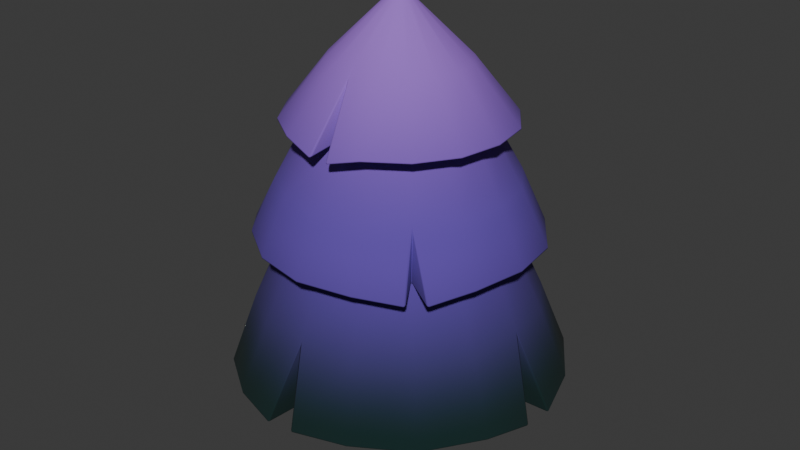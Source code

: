 # Source: Tree.blend  (saved by Blender 4.0.36; exported with 4.5.12 LTS)
import bpy
from mathutils import Matrix  # noqa: F401  (used for matrix-valued properties, if any)

bpy.ops.wm.read_factory_settings(use_empty=True)
scene = bpy.context.scene
scene.name = 'Scene'

# ---- collections
col_collection = bpy.data.collections.new('Collection'); scene.collection.children.link(col_collection)

# ---- images (referenced by path relative to the original .blend; pixels are not part of the script)
import os
ASSET_DIR = os.environ.get("B2B_ASSET_DIR", "")  # directory of the original .blend (textures are referenced by path, not embedded)
HERE = os.path.dirname(os.path.abspath(__file__))  # packed textures are extracted next to this script under _unpacked/

def load_image(name, relpath, width, height, colorspace="sRGB"):
    """Load a texture the original file referenced (path relative to the .blend, or extracted next to this script)."""
    p = next((c for c in (os.path.join(HERE, relpath), os.path.join(ASSET_DIR, relpath)) if relpath and os.path.exists(c)), "")
    if p:
        img = bpy.data.images.load(p, check_existing=True)
        img.name = name
    else:  # same state as the original file: an image datablock whose file is absent (Cycles renders it pink)
        img = bpy.data.images.new(name, width, height)
        img.source = "FILE"
        img.filepath = "//" + (relpath or name)
    img.colorspace_settings.name = colorspace
    return img
img_tree = load_image('Tree', 'Tree.png', 1024, 1024, 'sRGB')

# ---- materials (node trees are filled in below, after node groups)
mat_tree_color = bpy.data.materials.new('Tree_Color')

# ---- material node trees
mat_tree_color.use_nodes = True; mat_tree_color.node_tree.nodes.clear()
_N = mat_tree_color.node_tree.nodes; _L = mat_tree_color.node_tree.links
n0 = _N.new('ShaderNodeSeparateXYZ'); n0.name = 'Separate XYZ'; n0.location = (-242, 11)
n1 = _N.new('ShaderNodeMapping'); n1.name = 'Mapping'; n1.location = (-434, -3)
n1.inputs[1].default_value = (0.0, 0.0, -0.1)
n2 = _N.new('ShaderNodeTexCoord'); n2.name = 'Texture Coordinate'; n2.location = (-639, -7)
n3 = _N.new('ShaderNodeOutputMaterial'); n3.name = 'Material Output'; n3.location = (646, 83)
n4 = _N.new('ShaderNodeBsdfPrincipled'); n4.name = 'Principled BSDF'; n4.location = (332, 142)
n4.inputs[2].default_value = 1.0
n4.inputs[3].default_value = 1.45
n5 = _N.new('ShaderNodeValToRGB'); n5.name = 'Color Ramp'; n5.location = (-14, 14)
n5.color_ramp.interpolation = 'EASE'
while len(n5.color_ramp.elements) > 1: n5.color_ramp.elements.remove(n5.color_ramp.elements[-1])
n5.color_ramp.elements[0].position = 0.1; n5.color_ramp.elements[0].color = (0.001821, 0.02029, 0.01938, 1.0)
_e = n5.color_ramp.elements.new(0.4818); _e.color = (0.1222, 0.06301, 0.4019, 1.0)
_e = n5.color_ramp.elements.new(0.8818); _e.color = (0.3516, 0.15, 0.6653, 1.0)
n6 = _N.new('ShaderNodeTexImage'); n6.name = 'Image Texture'; n6.location = (709, -116)
n6.image = img_tree
_L.new(n4.outputs[0], n3.inputs[0])
_L.new(n0.outputs[2], n5.inputs[0])
_L.new(n1.outputs[0], n0.inputs[0])
_L.new(n2.outputs[0], n1.inputs[0])
_L.new(n5.outputs[0], n4.inputs[0])
n3.is_active_output = True

# ---- world
world_world = bpy.data.worlds.new('World'); scene.world = world_world
world_world.use_nodes = True; world_world.node_tree.nodes.clear()
_N = world_world.node_tree.nodes; _L = world_world.node_tree.links
n0 = _N.new('ShaderNodeOutputWorld'); n0.name = 'World Output'; n0.location = (300, 300)
n1 = _N.new('ShaderNodeBackground'); n1.name = 'Background'; n1.location = (10, 300)
n1.inputs[0].default_value = (0.05088, 0.05088, 0.05088, 1.0)
_L.new(n1.outputs[0], n0.inputs[0])
n0.is_active_output = True
world_world.color = (0.05088, 0.05088, 0.05088)
world_world.use_sun_shadow = False
world_world.sun_shadow_jitter_overblur = 0.0

# ---- meshes
me_cylinder_002 = bpy.data.meshes.new('Cylinder.002')
me_cylinder_002.from_pydata([(0.0, 1.0, -0.02089), (0.0, 1.0, 2.269), (0.3827, 0.9239, -0.02089), (0.3827, 0.9239, 2.269), (0.7071, 0.7071, -0.02089), (0.7071, 0.7071, 2.269), (0.9239, 0.3827, -0.02089), (0.9239, 0.3827, 2.269), (1.0, 0.0, -0.02089), (1.0, 0.0, 2.269), (0.9239, -0.3827, -0.02089), (0.9239, -0.3827, 2.269), (0.7071, -0.7071, -0.02089), (0.7071, -0.7071, 2.269), (0.3827, -0.9239, -0.02089), (0.3827, -0.9239, 2.269), (0.0, -1.0, -0.02089), (0.0, -1.0, 2.269), (-0.3827, -0.9239, -0.02089), (-0.3827, -0.9239, 2.269), (-0.7071, -0.7071, -0.02089), (-0.7071, -0.7071, 2.269), (-0.9239, -0.3827, -0.02089), (-0.9239, -0.3827, 2.269), (-1.0, 0.0, -0.02089), (-1.0, 0.0, 2.269), (-0.9239, 0.3827, -0.02089), (-0.9239, 0.3827, 2.269), (-0.7071, 0.7071, -0.02089), (-0.7071, 0.7071, 2.269), (-0.3827, 0.9239, -0.02089), (-0.3827, 0.9239, 2.269), (1.733, 4.408, 2.182), (6.426e-08, 4.624, 2.269), (3.269, 3.269, 2.269), (4.272, 1.769, 2.269), (4.66, -0.5376, 2.178), (4.272, -1.769, 2.269), (3.269, -3.269, 2.269), (1.739, -4.122, 2.208), (-0.4285, -4.65, 2.194), (-1.769, -4.272, 2.269), (-3.261, -3.233, 2.123), (-4.272, -1.769, 2.269), (-4.624, 3.912e-08, 2.269), (-4.219, 1.874, 2.157), (-3.01, 3.656, 2.065), (-1.769, 4.272, 2.269), (1.139, 2.75, 6.059), (5.309e-08, 2.977, 6.059), (2.105, 2.105, 6.059), (2.75, 1.139, 6.059), (2.977, 3.539e-08, 6.059), (2.75, -1.139, 6.059), (2.105, -2.105, 6.059), (1.139, -2.75, 6.059), (5.309e-08, -2.977, 6.059), (-1.139, -2.75, 6.059), (-2.105, -2.105, 6.059), (-2.75, -1.139, 6.059), (-2.977, 3.539e-08, 6.059), (-2.75, 1.139, 6.059), (-2.105, 2.105, 6.059), (-1.139, 2.75, 6.059), (1.478, 3.569, 6.059), (0.222, 3.914, 5.997), (2.731, 2.731, 6.059), (3.591, 1.564, 5.963), (3.863, 4.47e-08, 6.059), (3.569, -1.478, 6.059), (2.614, -2.941, 5.93), (1.478, -3.569, 6.059), (6.612e-08, -3.863, 6.059), (-1.478, -3.569, 6.059), (-2.731, -2.731, 6.059), (-3.648, -1.354, 5.989), (-3.863, 4.47e-08, 6.059), (-3.621, 1.388, 5.852), (-2.731, 2.731, 6.059), (-1.478, 3.569, 6.059), (0.8793, 2.123, 9.151), (7.823e-08, 2.298, 9.151), (1.625, 1.625, 9.151), (2.123, 0.8793, 9.151), (2.298, 1.49e-08, 9.151), (2.123, -0.8793, 9.151), (1.625, -1.625, 9.151), (0.8793, -2.123, 9.151), (7.823e-08, -2.298, 9.151), (-0.8793, -2.123, 9.151), (-1.625, -1.625, 9.151), (-2.123, -0.8793, 9.151), (-2.298, 1.49e-08, 9.151), (-2.123, 0.8793, 9.151), (-1.625, 1.625, 9.151), (-0.8793, 2.123, 9.151), (1.171, 2.827, 9.151), (8.848e-08, 3.06, 9.151), (2.164, 2.164, 9.151), (2.832, 1.233, 9.114), (3.06, 2.049e-08, 9.151), (2.827, -1.171, 9.151), (2.164, -2.164, 9.151), (1.171, -2.827, 9.151), (-0.1087, -3.14, 8.984), (-1.171, -2.827, 9.151), (-2.164, -2.164, 9.151), (-2.827, -1.171, 9.151), (-3.06, 2.049e-08, 9.151), (-2.797, 1.304, 9.125), (-2.164, 2.164, 9.151), (-1.171, 2.827, 9.151), (0.1167, 0.2817, 12.2), (1.183e-07, 0.3049, 12.2), (0.2156, 0.2156, 12.2), (0.2817, 0.1167, 12.2), (0.3049, 2.794e-08, 12.2), (0.2817, -0.1167, 12.2), (0.2156, -0.2156, 12.2), (0.1167, -0.2817, 12.2), (1.183e-07, -0.3049, 12.2), (-0.1167, -0.2817, 12.2), (-0.2156, -0.2156, 12.2), (-0.2817, -0.1167, 12.2), (-0.3049, 2.794e-08, 12.2), (-0.2817, 0.1167, 12.2), (-0.2156, 0.2156, 12.2), (-0.1167, 0.2817, 12.2), (-1.708, -0.7077, 10.68), (-1.849, 2.608e-08, 10.68), (1.849, 2.608e-08, 10.68), (1.708, -0.7077, 10.68), (-1.708, 0.7077, 10.68), (1.308, -1.308, 10.68), (-1.308, 1.308, 10.68), (0.7077, -1.708, 10.68), (-0.7077, 1.708, 10.68), (9.965e-08, -1.849, 10.68), (9.965e-08, 1.849, 10.68), (0.7077, 1.708, 10.68), (-0.7077, -1.708, 10.68), (1.308, 1.308, 10.68), (-1.308, -1.308, 10.68), (1.708, 0.7077, 10.68), (1.213, 2.927, 7.605), (2.241, 2.241, 7.605), (-1.213, -2.927, 7.605), (-2.241, -2.241, 7.605), (2.927, 1.213, 7.605), (-2.927, -1.213, 7.605), (3.169, 3.166e-08, 7.605), (-3.169, 3.166e-08, 7.605), (2.927, -1.213, 7.605), (-2.927, 1.213, 7.605), (2.241, -2.241, 7.605), (-2.241, 2.241, 7.605), (1.213, -2.927, 7.605), (-1.213, 2.927, 7.605), (7.171e-08, -3.169, 7.605), (7.171e-08, 3.169, 7.605), (-3.559, 1.474, 4.164), (-2.724, 2.724, 4.164), (2.724, -2.724, 4.164), (1.474, -3.559, 4.164), (-1.474, 3.559, 4.164), (5.867e-08, -3.852, 4.164), (5.867e-08, 3.852, 4.164), (1.474, 3.559, 4.164), (-1.474, -3.559, 4.164), (2.724, 2.724, 4.164), (-2.724, -2.724, 4.164), (3.559, 1.474, 4.164), (-3.559, -1.474, 4.164), (3.852, 3.725e-08, 4.164), (-3.852, 3.725e-08, 4.164), (3.559, -1.474, 4.164), (4.624, 0.4169, 2.013), (-3.45, 3.223, 2.032), (0.324, -4.628, 2.253), (2.992, -2.593, 5.913), (-0.3346, 3.889, 5.926), (-3.495, -1.829, 5.971), (0.3503, -3.115, 8.95), (-2.896, 0.9642, 9.112)], [], [(0, 1, 3, 2), (2, 3, 5, 4), (4, 5, 7, 6), (6, 7, 9, 8), (8, 9, 11, 10), (10, 11, 13, 12), (12, 13, 15, 14), (14, 15, 17, 16), (16, 17, 19, 18), (18, 19, 21, 20), (20, 21, 23, 22), (22, 23, 25, 24), (24, 25, 27, 26), (26, 27, 29, 28), (13, 11, 37, 38), (28, 29, 31, 30), (30, 31, 1, 0), (0, 2, 4, 6, 8, 10, 12, 14, 16, 18, 20, 22, 24, 26, 28, 30), (161, 160, 61, 62), (23, 21, 42, 43), (1, 31, 47, 33), (9, 7, 35, 176), (19, 17, 40, 41), (29, 27, 45, 177), (5, 3, 32, 34), (15, 13, 38, 39), (25, 23, 43, 44), (11, 9, 36, 37), (21, 19, 41, 42), (31, 29, 46, 47), (7, 5, 34, 35), (17, 15, 39, 178), (3, 1, 33, 32), (27, 25, 44, 45), (60, 59, 75, 76), (163, 162, 54, 55), (164, 161, 62, 63), (165, 163, 55, 56), (167, 166, 49, 48), (166, 164, 63, 49), (168, 165, 56, 57), (169, 167, 48, 50), (170, 168, 57, 58), (171, 169, 50, 51), (172, 170, 58, 59), (173, 171, 51, 52), (174, 172, 59, 60), (175, 173, 52, 53), (160, 174, 60, 61), (162, 175, 53, 54), (145, 144, 80, 82), (53, 52, 68, 69), (61, 60, 76, 77), (54, 53, 69, 179), (62, 61, 77, 78), (55, 54, 70, 71), (63, 62, 78, 79), (56, 55, 71, 72), (48, 49, 65, 64), (49, 63, 79, 180), (57, 56, 72, 73), (50, 48, 64, 66), (58, 57, 73, 74), (51, 50, 66, 67), (59, 58, 74, 181), (52, 51, 67, 68), (87, 86, 102, 103), (147, 146, 89, 90), (148, 145, 82, 83), (149, 147, 90, 91), (150, 148, 83, 84), (151, 149, 91, 92), (152, 150, 84, 85), (153, 151, 92, 93), (154, 152, 85, 86), (155, 153, 93, 94), (156, 154, 86, 87), (157, 155, 94, 95), (158, 156, 87, 88), (144, 159, 81, 80), (159, 157, 95, 81), (146, 158, 88, 89), (129, 128, 123, 124), (95, 94, 110, 111), (88, 87, 103, 182), (80, 81, 97, 96), (81, 95, 111, 97), (89, 88, 104, 105), (82, 80, 96, 98), (90, 89, 105, 106), (83, 82, 98, 99), (91, 90, 106, 107), (84, 83, 99, 100), (92, 91, 107, 108), (85, 84, 100, 101), (93, 92, 108, 183), (86, 85, 101, 102), (94, 93, 109, 110), (112, 113, 127, 126, 125, 124, 123, 122, 121, 120, 119, 118, 117, 116, 115, 114), (131, 130, 116, 117), (132, 129, 124, 125), (133, 131, 117, 118), (134, 132, 125, 126), (135, 133, 118, 119), (136, 134, 126, 127), (137, 135, 119, 120), (139, 138, 113, 112), (138, 136, 127, 113), (140, 137, 120, 121), (141, 139, 112, 114), (142, 140, 121, 122), (143, 141, 114, 115), (128, 142, 122, 123), (130, 143, 115, 116), (100, 99, 143, 130), (107, 106, 142, 128), (99, 98, 141, 143), (106, 105, 140, 142), (98, 96, 139, 141), (105, 104, 137, 140), (97, 111, 136, 138), (96, 97, 138, 139), (182, 103, 135, 137), (111, 110, 134, 136), (103, 102, 133, 135), (110, 109, 132, 134), (102, 101, 131, 133), (183, 108, 129, 132), (101, 100, 130, 131), (108, 107, 128, 129), (73, 72, 158, 146), (180, 79, 157, 159), (64, 65, 159, 144), (72, 71, 156, 158), (79, 78, 155, 157), (71, 70, 154, 156), (78, 77, 153, 155), (179, 69, 152, 154), (77, 76, 151, 153), (69, 68, 150, 152), (76, 75, 149, 151), (68, 67, 148, 150), (181, 74, 147, 149), (67, 66, 145, 148), (74, 73, 146, 147), (66, 64, 144, 145), (38, 37, 175, 162), (45, 44, 174, 160), (37, 36, 173, 175), (44, 43, 172, 174), (176, 35, 171, 173), (43, 42, 170, 172), (35, 34, 169, 171), (42, 41, 168, 170), (34, 32, 167, 169), (41, 40, 165, 168), (33, 47, 164, 166), (32, 33, 166, 167), (178, 39, 163, 165), (47, 46, 161, 164), (39, 38, 162, 163), (177, 45, 160, 161), (36, 9, 173), (176, 173, 9), (46, 29, 161), (177, 161, 29), (40, 17, 165), (178, 165, 17), (70, 54, 154), (179, 154, 54), (65, 49, 159), (180, 159, 49), (75, 59, 149), (181, 149, 59), (104, 88, 137), (182, 137, 88), (183, 132, 93), (109, 93, 132)])
me_cylinder_002.polygons.foreach_set('use_smooth', [True] * 178)
_uv = me_cylinder_002.uv_layers.new(name='UVMap')
_uv.uv.foreach_set('vector', [0.2484, 0.9134, 0.2484, 0.8423, 0.2602, 0.8407, 0.2602, 0.9118, 0.2602, 0.9088, 0.2602, 0.8377, 0.2693, 0.8407, 0.2693, 0.9118, 0.2693, 0.9118, 0.2693, 0.8407, 0.2812, 0.8423, 0.2812, 0.9134, 0.2812, 0.9134, 0.2812, 0.8423, 0.294, 0.8423, 0.294, 0.9134, 0.294, 0.9134, 0.294, 0.8423, 0.3059, 0.8407, 0.3059, 0.9118, 0.8332, 0.9294, 0.8332, 0.8583, 0.8423, 0.8613, 0.8423, 0.9324, 0.8423, 0.9324, 0.8423, 0.8613, 0.8542, 0.8629, 0.8542, 0.934, 0.8542, 0.934, 0.8542, 0.8629, 0.867, 0.8629, 0.867, 0.934, 0.867, 0.934, 0.867, 0.8629, 0.8788, 0.8613, 0.8788, 0.9324, 0.169, 0.9088, 0.169, 0.8377, 0.1781, 0.8407, 0.1781, 0.9118, 0.1781, 0.9118, 0.1781, 0.8407, 0.1899, 0.8423, 0.1899, 0.9134, 0.1899, 0.9134, 0.1899, 0.8423, 0.2028, 0.8423, 0.2028, 0.9134, 0.2028, 0.9134, 0.2028, 0.8423, 0.2146, 0.8407, 0.2146, 0.9118, 0.2146, 0.9088, 0.2146, 0.8377, 0.2237, 0.8407, 0.2237, 0.9118, 0.9248, 0.336, 0.9176, 0.3467, 0.8075, 0.3011, 0.8405, 0.2517, 0.2237, 0.9118, 0.2237, 0.8407, 0.2355, 0.8423, 0.2355, 0.9134, 0.2355, 0.9134, 0.2355, 0.8423, 0.2484, 0.8423, 0.2484, 0.9134, 0.8984, 0.5821, 0.9074, 0.5912, 0.9124, 0.6031, 0.9124, 0.6159, 0.9074, 0.6278, 0.8984, 0.6368, 0.8865, 0.6417, 0.8737, 0.6417, 0.8618, 0.6368, 0.8527, 0.6278, 0.8478, 0.6159, 0.8478, 0.6031, 0.8527, 0.5912, 0.8618, 0.5821, 0.8737, 0.5772, 0.8865, 0.5772, 0.9243, 0.06854, 0.9454, 0.03832, 1.0, 0.07953, 0.9838, 0.1029, 0.1893, 0.6972, 0.1868, 0.6846, 0.2969, 0.639, 0.3085, 0.6972, 0.7404, 0.519, 0.7476, 0.5297, 0.6633, 0.614, 0.6303, 0.5646, 0.7582, 0.476, 0.7476, 0.4832, 0.6633, 0.3989, 0.7126, 0.3659, 0.1797, 0.6739, 0.169, 0.6668, 0.2146, 0.5567, 0.2639, 0.5896, 0.169, 0.7276, 0.1797, 0.7204, 0.2639, 0.8047, 0.2146, 0.8377, 0.7404, 0.4938, 0.7379, 0.5064, 0.6187, 0.5064, 0.6303, 0.4482, 0.9354, 0.3289, 0.9248, 0.336, 0.8405, 0.2517, 0.8898, 0.2188, 0.1868, 0.7098, 0.1893, 0.6972, 0.3085, 0.6972, 0.2969, 0.7554, 0.9176, 0.3467, 0.9151, 0.3593, 0.7959, 0.3593, 0.8075, 0.3011, 0.1868, 0.6846, 0.1797, 0.6739, 0.2639, 0.5896, 0.2969, 0.639, 0.7476, 0.5297, 0.7582, 0.5368, 0.7126, 0.647, 0.6633, 0.614, 0.7476, 0.4832, 0.7404, 0.4938, 0.6303, 0.4482, 0.6633, 0.3989, 0.948, 0.3264, 0.9354, 0.3289, 0.8898, 0.2188, 0.948, 0.2072, 0.7379, 0.5064, 0.7404, 0.519, 0.6303, 0.5646, 0.6187, 0.5064, 0.1797, 0.7204, 0.1868, 0.7098, 0.2969, 0.7554, 0.2639, 0.8047, 0.8602, 0.6982, 0.8332, 0.6712, 0.8494, 0.647, 0.8845, 0.682, 0.7263, 0.7692, 0.7568, 0.8038, 0.7012, 0.8439, 0.6776, 0.8172, 0.9054, 0.1105, 0.9243, 0.06854, 0.9838, 0.1029, 0.9691, 0.1353, 0.6888, 0.737, 0.7263, 0.7692, 0.6776, 0.8172, 0.6486, 0.7923, 0.8842, 0.2035, 0.8913, 0.1579, 0.9582, 0.172, 0.9528, 0.2072, 0.8913, 0.1579, 0.9054, 0.1105, 0.9691, 0.1353, 0.9582, 0.172, 0.6502, 0.7119, 0.6888, 0.737, 0.6486, 0.7923, 0.6187, 0.7729, 0.7591, 0.214, 0.7959, 0.2126, 0.7959, 0.281, 0.7675, 0.2821, 0.5361, 0.7582, 0.5453, 0.7226, 0.6108, 0.7423, 0.6037, 0.7698, 0.7142, 0.2241, 0.7591, 0.214, 0.7675, 0.2821, 0.7327, 0.29, 0.5328, 0.8042, 0.5361, 0.7582, 0.6037, 0.7698, 0.6012, 0.8053, 0.6678, 0.2414, 0.7142, 0.2241, 0.7327, 0.29, 0.6969, 0.3033, 0.5361, 0.8535, 0.5328, 0.8042, 0.6012, 0.8053, 0.6037, 0.8435, 0.6272, 0.2633, 0.6678, 0.2414, 0.6969, 0.3033, 0.6656, 0.3202, 0.5453, 0.8987, 0.5361, 0.8535, 0.6037, 0.8435, 0.6108, 0.8784, 0.7568, 0.8038, 0.7758, 0.8353, 0.7158, 0.8683, 0.7012, 0.8439, 0.3968, 0.4121, 0.4044, 0.3827, 0.4591, 0.403, 0.4536, 0.4243, 0.79, 0.5526, 0.8112, 0.5208, 0.8382, 0.5319, 0.8106, 0.5732, 0.8749, 0.7335, 0.8602, 0.6982, 0.8845, 0.682, 0.9034, 0.7278, 0.7582, 0.5738, 0.79, 0.5526, 0.8106, 0.5732, 0.7694, 0.6007, 0.8749, 0.7717, 0.8749, 0.7335, 0.9034, 0.7278, 0.9034, 0.7774, 0.891, 0.526, 0.9181, 0.553, 0.9019, 0.5772, 0.8668, 0.5422, 0.8602, 0.807, 0.8749, 0.7717, 0.9034, 0.7774, 0.8845, 0.8232, 0.8764, 0.4907, 0.891, 0.526, 0.8668, 0.5422, 0.8478, 0.4964, 0.79, 0.4141, 0.7582, 0.3928, 0.7694, 0.3659, 0.8106, 0.3935, 0.8332, 0.834, 0.8602, 0.807, 0.8845, 0.8232, 0.8494, 0.8583, 0.8764, 0.4525, 0.8764, 0.4907, 0.8478, 0.4964, 0.8478, 0.4468, 0.8112, 0.4458, 0.79, 0.4141, 0.8106, 0.3935, 0.8382, 0.4347, 0.891, 0.4172, 0.8764, 0.4525, 0.8478, 0.4468, 0.8668, 0.401, 0.8187, 0.4833, 0.8112, 0.4458, 0.8382, 0.4347, 0.8478, 0.4833, 0.9181, 0.3902, 0.891, 0.4172, 0.8668, 0.401, 0.9019, 0.3659, 0.8112, 0.5208, 0.8187, 0.4833, 0.8478, 0.4833, 0.8382, 0.5319, 0.1135, 0.739, 0.08399, 0.739, 0.0791, 0.7144, 0.1184, 0.7144, 0.3083, 0.47, 0.3386, 0.4691, 0.3344, 0.5273, 0.3124, 0.528, 0.3942, 0.4499, 0.3968, 0.4121, 0.4536, 0.4243, 0.4517, 0.4517, 0.2712, 0.478, 0.3083, 0.47, 0.3124, 0.528, 0.2856, 0.5338, 0.3968, 0.4905, 0.3942, 0.4499, 0.4517, 0.4517, 0.4536, 0.4811, 0.233, 0.4919, 0.2712, 0.478, 0.2856, 0.5338, 0.2579, 0.5438, 0.4044, 0.5276, 0.3968, 0.4905, 0.4536, 0.4811, 0.4591, 0.5081, 0.1995, 0.5096, 0.233, 0.4919, 0.2579, 0.5438, 0.2335, 0.5567, 0.05621, 0.06223, 0.03037, 0.04645, 0.06569, 8.136e-09, 0.08443, 0.01145, 0.5249, 0.5664, 0.5209, 0.5364, 0.5792, 0.5345, 0.5821, 0.5563, 0.09163, 0.07578, 0.05621, 0.06223, 0.08443, 0.01145, 0.1101, 0.02127, 0.5366, 0.6024, 0.5249, 0.5664, 0.5821, 0.5563, 0.5906, 0.5825, 0.1312, 0.08504, 0.09163, 0.07578, 0.1101, 0.02127, 0.1388, 0.02799, 0.5754, 0.6706, 0.5544, 0.639, 0.6035, 0.609, 0.6187, 0.6319, 0.5544, 0.639, 0.5366, 0.6024, 0.5906, 0.5825, 0.6035, 0.609, 0.169, 0.08859, 0.1312, 0.08504, 0.1388, 0.02799, 0.1662, 0.03056, 0.3962, 0.04486, 0.3781, 0.06025, 0.3443, 0.005256, 0.3473, 0.00272, 0.08399, 0.8873, 0.1135, 0.8873, 0.1184, 0.9119, 0.0791, 0.9119, 0.1407, 0.7503, 0.1135, 0.739, 0.1184, 0.7144, 0.1547, 0.7294, 0.03589, 0.8551, 0.05675, 0.876, 0.04281, 0.8969, 0.01503, 0.8691, 0.05675, 0.876, 0.08399, 0.8873, 0.0791, 0.9119, 0.04281, 0.8969, 0.9243, 0.6887, 0.9034, 0.6678, 0.9174, 0.647, 0.9452, 0.6747, 0.0246, 0.8279, 0.03589, 0.8551, 0.01503, 0.8691, 3.223e-08, 0.8328, 0.9356, 0.7159, 0.9243, 0.6887, 0.9452, 0.6747, 0.9602, 0.711, 0.0246, 0.7984, 0.0246, 0.8279, 3.223e-08, 0.8328, 0.0, 0.7935, 0.9356, 0.7454, 0.9356, 0.7159, 0.9602, 0.711, 0.9602, 0.7503, 0.03589, 0.7712, 0.0246, 0.7984, 0.0, 0.7935, 0.01503, 0.7572, 0.9243, 0.7727, 0.9356, 0.7454, 0.9602, 0.7503, 0.9452, 0.7866, 0.05675, 0.7503, 0.03589, 0.7712, 0.01503, 0.7572, 0.04281, 0.7294, 0.9034, 0.7935, 0.9243, 0.7727, 0.9452, 0.7866, 0.9174, 0.8144, 0.08399, 0.739, 0.05675, 0.7503, 0.04281, 0.7294, 0.0791, 0.7144, 0.1135, 0.8873, 0.1407, 0.876, 0.1547, 0.8969, 0.1184, 0.9119, 0.4616, 0.5645, 0.4616, 0.5685, 0.4601, 0.5721, 0.4574, 0.5748, 0.4538, 0.5763, 0.4499, 0.5763, 0.4462, 0.5748, 0.4435, 0.5721, 0.442, 0.5685, 0.442, 0.5645, 0.4435, 0.5609, 0.4462, 0.5582, 0.4499, 0.5567, 0.4538, 0.5567, 0.4574, 0.5582, 0.4601, 0.5609, 0.4358, 0.9102, 0.4142, 0.9052, 0.4276, 0.842, 0.4312, 0.8429, 0.411, 0.02837, 0.3962, 0.04486, 0.3473, 0.00272, 0.3498, 0.0, 0.3766, 0.7408, 0.3651, 0.7274, 0.4305, 0.7007, 0.4324, 0.7029, 0.5288, 0.2762, 0.5344, 0.2594, 0.591, 0.3016, 0.5901, 0.3044, 0.3938, 0.7547, 0.3766, 0.7408, 0.4324, 0.7029, 0.4353, 0.7052, 0.5258, 0.2981, 0.5288, 0.2762, 0.5901, 0.3044, 0.5896, 0.308, 0.4141, 0.767, 0.3938, 0.7547, 0.4353, 0.7052, 0.4386, 0.7073, 0.5288, 0.3438, 0.5258, 0.3219, 0.5896, 0.3119, 0.5901, 0.3156, 0.5258, 0.3219, 0.5258, 0.2981, 0.5896, 0.308, 0.5896, 0.3119, 0.4345, 0.7757, 0.4141, 0.767, 0.4386, 0.7073, 0.442, 0.7087, 0.3726, 0.8862, 0.3589, 0.875, 0.4185, 0.8371, 0.4207, 0.8389, 0.3595, 0.07218, 0.3431, 0.07884, 0.3386, 0.008322, 0.3413, 0.007223, 0.392, 0.8968, 0.3726, 0.8862, 0.4207, 0.8389, 0.4239, 0.8407, 0.3781, 0.06025, 0.3595, 0.07218, 0.3413, 0.007223, 0.3443, 0.005256, 0.4142, 0.9052, 0.392, 0.8968, 0.4239, 0.8407, 0.4276, 0.842, 0.4001, 0.9643, 0.3634, 0.9503, 0.392, 0.8968, 0.4142, 0.9052, 0.4113, 0.1112, 0.3804, 0.1309, 0.3595, 0.07218, 0.3781, 0.06025, 0.3634, 0.9503, 0.3312, 0.9328, 0.3726, 0.8862, 0.392, 0.8968, 0.3804, 0.1309, 0.3533, 0.1419, 0.3431, 0.07884, 0.3595, 0.07218, 0.3312, 0.9328, 0.3085, 0.9143, 0.3589, 0.875, 0.3726, 0.8862, 0.4233, 0.8371, 0.3897, 0.8226, 0.4141, 0.767, 0.4345, 0.7757, 0.4656, 0.3296, 0.4656, 0.2903, 0.5258, 0.2981, 0.5258, 0.3219, 0.4706, 0.3659, 0.4656, 0.3296, 0.5258, 0.3219, 0.5288, 0.3438, 0.3897, 0.8226, 0.356, 0.8023, 0.3938, 0.7547, 0.4141, 0.767, 0.4656, 0.2903, 0.4706, 0.2541, 0.5288, 0.2762, 0.5258, 0.2981, 0.356, 0.8023, 0.3275, 0.7793, 0.3766, 0.7408, 0.3938, 0.7547, 0.4706, 0.2541, 0.4797, 0.2263, 0.5344, 0.2594, 0.5288, 0.2762, 0.3275, 0.7793, 0.3085, 0.7571, 0.3651, 0.7274, 0.3766, 0.7408, 0.4656, 0.05839, 0.4412, 0.08569, 0.3962, 0.04486, 0.411, 0.02837, 0.4358, 0.9725, 0.4001, 0.9643, 0.4142, 0.9052, 0.4358, 0.9102, 0.4412, 0.08569, 0.4113, 0.1112, 0.3781, 0.06025, 0.3962, 0.04486, 0.169, 0.1443, 0.123, 0.14, 0.1312, 0.08504, 0.169, 0.08859, 0.5065, 0.6672, 0.4848, 0.6226, 0.5366, 0.6024, 0.5544, 0.639, 0.5321, 0.7057, 0.5065, 0.6672, 0.5544, 0.639, 0.5754, 0.6706, 0.123, 0.14, 0.07468, 0.1287, 0.09163, 0.07578, 0.1312, 0.08504, 0.4848, 0.6226, 0.4705, 0.5786, 0.5249, 0.5664, 0.5366, 0.6024, 0.07468, 0.1287, 0.0315, 0.1122, 0.05621, 0.06223, 0.09163, 0.07578, 0.4705, 0.5786, 0.4656, 0.542, 0.5209, 0.5364, 0.5249, 0.5664, 0.0315, 0.1122, 5.495e-09, 0.09296, 0.03037, 0.04645, 0.05621, 0.06223, 0.169, 0.4629, 0.2099, 0.4414, 0.233, 0.4919, 0.1995, 0.5096, 0.3511, 0.5438, 0.3418, 0.4985, 0.3968, 0.4905, 0.4044, 0.5276, 0.2099, 0.4414, 0.2565, 0.4244, 0.2712, 0.478, 0.233, 0.4919, 0.3418, 0.4985, 0.3386, 0.4491, 0.3942, 0.4499, 0.3968, 0.4905, 0.2565, 0.4244, 0.3017, 0.4147, 0.3083, 0.47, 0.2712, 0.478, 0.3386, 0.4491, 0.3418, 0.4029, 0.3968, 0.4121, 0.3942, 0.4499, 0.3017, 0.4147, 0.3386, 0.4135, 0.3386, 0.4691, 0.3083, 0.47, 0.3418, 0.4029, 0.3511, 0.3672, 0.4044, 0.3827, 0.3968, 0.4121, 0.8105, 0.7631, 0.8332, 0.801, 0.7758, 0.8353, 0.7568, 0.8038, 0.4805, 0.9171, 0.4695, 0.8629, 0.5361, 0.8535, 0.5453, 0.8987, 0.591, 0.2065, 0.6398, 0.1804, 0.6678, 0.2414, 0.6272, 0.2633, 0.4695, 0.8629, 0.4656, 0.8037, 0.5328, 0.8042, 0.5361, 0.8535, 0.6398, 0.1804, 0.6954, 0.1596, 0.7142, 0.2241, 0.6678, 0.2414, 0.4656, 0.8037, 0.4695, 0.7485, 0.5361, 0.7582, 0.5328, 0.8042, 0.6954, 0.1596, 0.7493, 0.1474, 0.7591, 0.214, 0.7142, 0.2241, 0.4695, 0.7485, 0.4805, 0.7057, 0.5453, 0.7226, 0.5361, 0.7582, 0.7493, 0.1474, 0.7935, 0.1457, 0.7959, 0.2126, 0.7591, 0.214, 0.6824, 0.6528, 0.7288, 0.6829, 0.6888, 0.737, 0.6502, 0.7119, 0.8256, 0.1436, 0.8425, 0.0867, 0.9054, 0.1105, 0.8913, 0.1579, 0.8171, 0.1983, 0.8256, 0.1436, 0.8913, 0.1579, 0.8842, 0.2035, 0.7288, 0.6829, 0.7738, 0.7217, 0.7263, 0.7692, 0.6888, 0.737, 0.8425, 0.0867, 0.8653, 0.03628, 0.9243, 0.06854, 0.9054, 0.1105, 0.7738, 0.7217, 0.8105, 0.7631, 0.7568, 0.8038, 0.7263, 0.7692, 0.8653, 0.03628, 0.8905, -5.274e-08, 0.9454, 0.03832, 0.9243, 0.06854, 0.6398, 0.1804, 0.6629, 0.1836, 0.6678, 0.2414, 0.6398, 0.1804, 0.6678, 0.2414, 0.6629, 0.1836, 0.8653, 0.03628, 0.878, 0.0791, 0.9243, 0.06854, 0.8653, 0.03628, 0.9243, 0.06854, 0.878, 0.0791, 0.7288, 0.6829, 0.7317, 0.7202, 0.6888, 0.737, 0.7288, 0.6829, 0.6888, 0.737, 0.7317, 0.7202, 0.0315, 0.1122, 0.05704, 0.08745, 0.05621, 0.06223, 0.0315, 0.1122, 0.05621, 0.06223, 0.05704, 0.08745, 0.5065, 0.6672, 0.523, 0.6286, 0.5544, 0.639, 0.5065, 0.6672, 0.5544, 0.639, 0.523, 0.6286, 0.2565, 0.4244, 0.2819, 0.4336, 0.2712, 0.478, 0.2565, 0.4244, 0.2712, 0.478, 0.2819, 0.4336, 0.3897, 0.8226, 0.3935, 0.7822, 0.4141, 0.767, 0.3897, 0.8226, 0.4141, 0.767, 0.3935, 0.7822, 0.4656, 0.05839, 0.411, 0.02837, 0.4304, 0.05569, 0.4797, 0.2263, 0.5049, 0.2031, 0.5344, 0.2594])
me_cylinder_002.materials.append(mat_tree_color)
me_cylinder_002.update()

# ---- objects
ob_cylinder = bpy.data.objects.new('Cylinder', me_cylinder_002)

# ---- transforms, parenting, visibility, modifiers, constraints
ob_cylinder.location = (0.0, 0.0, 0.0)
ob_cylinder.scale = (0.1308, 0.1308, 0.1308)
_m = ob_cylinder.modifiers.new('Bevel', 'BEVEL')
_m.width = 0.05
_m.width_pct = 0.05
_m.segments = 2

# ---- collection membership
col_collection.objects.link(ob_cylinder)

# ---- scene / render settings (as saved in the file)
scene.frame_start = 1; scene.frame_end = 250; scene.frame_set(1)
scene.render.engine = 'CYCLES'
scene.cycles.samples = 300
scene.cycles.sampling_pattern = 'TABULATED_SOBOL'
scene.cycles.bake_type = 'DIFFUSE'
bpy.context.view_layer.update()

# ---- added for rendering (the .blend has no active camera and no usable light): camera, sun
cam_auto = bpy.data.cameras.new('AutoCamera')
cam_auto.lens = 50.0
cam_auto.sensor_width = 36.0
cam_auto.clip_end = 1000.0
ob_auto_camera = bpy.data.objects.new('AutoCamera', cam_auto)
scene.collection.objects.link(ob_auto_camera)
ob_auto_camera.location = (2.16463, -2.59672, 2.52696)
ob_auto_camera.rotation_euler = (1.09748, -7.21219e-08, 0.694738)
scene.camera = ob_auto_camera
light_auto_sun = bpy.data.lights.new('AutoSun', 'SUN')
light_auto_sun.energy = 3.0
light_auto_sun.angle = 0.0523599
ob_auto_sun = bpy.data.objects.new('AutoSun', light_auto_sun)
scene.collection.objects.link(ob_auto_sun)
ob_auto_sun.rotation_euler = (0.872665, 0.174533, 0.523599)
bpy.context.view_layer.update()
